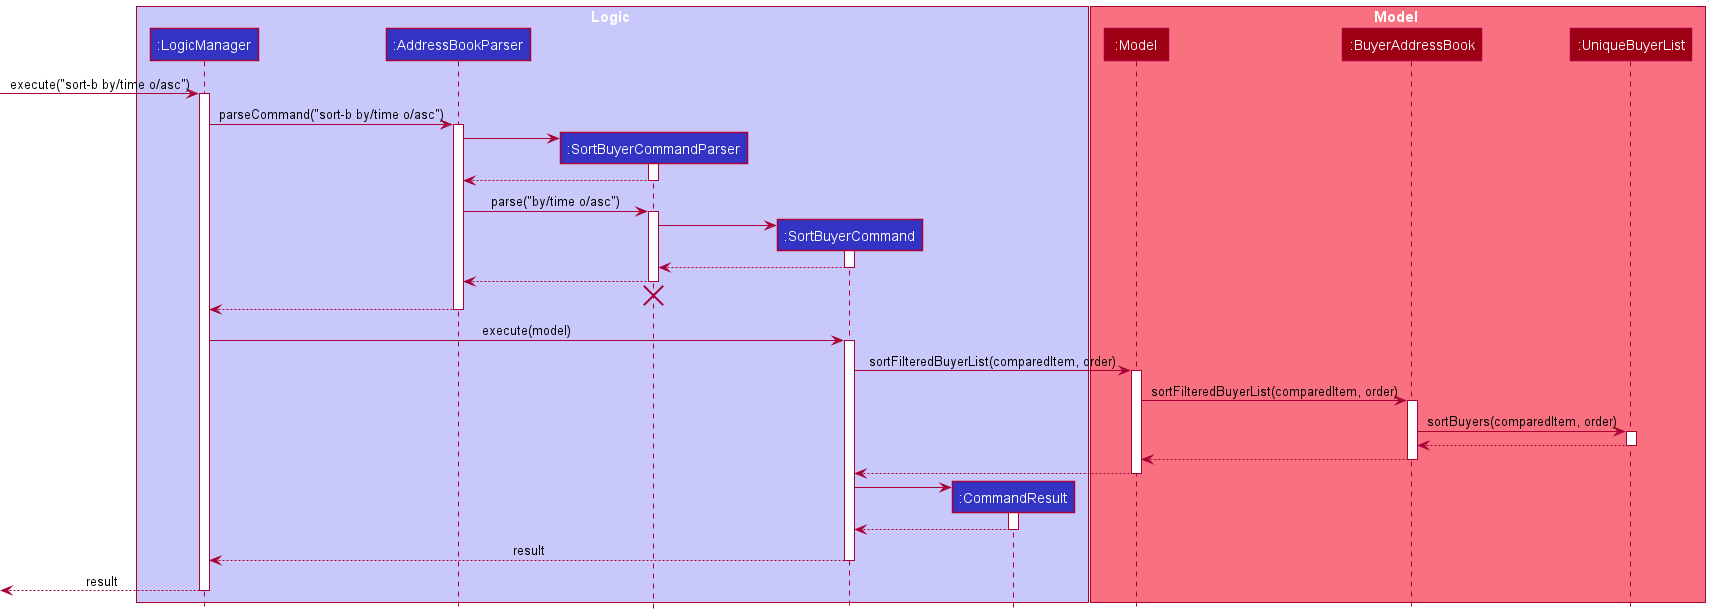

The diagram above was rendered by PlantUML. Its source (embedded in the PNG):
@startuml
'https://plantuml.com/sequence-diagram
!include style.puml


box Logic LOGIC_COLOR_T1
participant ":LogicManager" as LogicManager LOGIC_COLOR
participant ":AddressBookParser" as AddressBookParser LOGIC_COLOR
participant ":SortBuyerCommandParser" as SortBuyerCommandParser LOGIC_COLOR
participant ":SortBuyerCommand" as SortBuyerCommand LOGIC_COLOR
participant ":CommandResult" as CommandResult LOGIC_COLOR
end box

box Model MODEL_COLOR_T1
participant ":Model" as Model MODEL_COLOR
participant ":BuyerAddressBook" as BuyerAddressBook MODEL_COLOR
participant ":UniqueBuyerList" as UniqueBuyerList MODEL_COLOR
end box

[-> LogicManager : execute("sort-b by/time o/asc")
activate LogicManager

LogicManager -> AddressBookParser : parseCommand("sort-b by/time o/asc")
activate AddressBookParser

create SortBuyerCommandParser
AddressBookParser -> SortBuyerCommandParser
activate SortBuyerCommandParser

SortBuyerCommandParser --> AddressBookParser
deactivate SortBuyerCommandParser

AddressBookParser -> SortBuyerCommandParser : parse("by/time o/asc")
activate SortBuyerCommandParser

create SortBuyerCommand
SortBuyerCommandParser -> SortBuyerCommand
activate SortBuyerCommand

SortBuyerCommand --> SortBuyerCommandParser
deactivate SortBuyerCommand

SortBuyerCommandParser --> AddressBookParser
deactivate SortBuyerCommandParser
'Hidden arrow to position the destroy marker below the end of the activation bar.
SortBuyerCommandParser -[hidden]-> AddressBookParser
destroy SortBuyerCommandParser

AddressBookParser --> LogicManager
deactivate AddressBookParser

LogicManager -> SortBuyerCommand : execute(model)
activate SortBuyerCommand

SortBuyerCommand -> Model : sortFilteredBuyerList(comparedItem, order)
activate Model

Model -> BuyerAddressBook : sortFilteredBuyerList(comparedItem, order)
activate BuyerAddressBook

BuyerAddressBook -> UniqueBuyerList : sortBuyers(comparedItem, order)
activate UniqueBuyerList

UniqueBuyerList --> BuyerAddressBook
deactivate UniqueBuyerList

BuyerAddressBook --> Model
deactivate BuyerAddressBook

Model --> SortBuyerCommand
deactivate Model



create CommandResult
SortBuyerCommand -> CommandResult
activate CommandResult

CommandResult --> SortBuyerCommand
deactivate CommandResult

SortBuyerCommand --> LogicManager : result
deactivate SortBuyerCommand


[<--LogicManager : result
deactivate LogicManager
@enduml